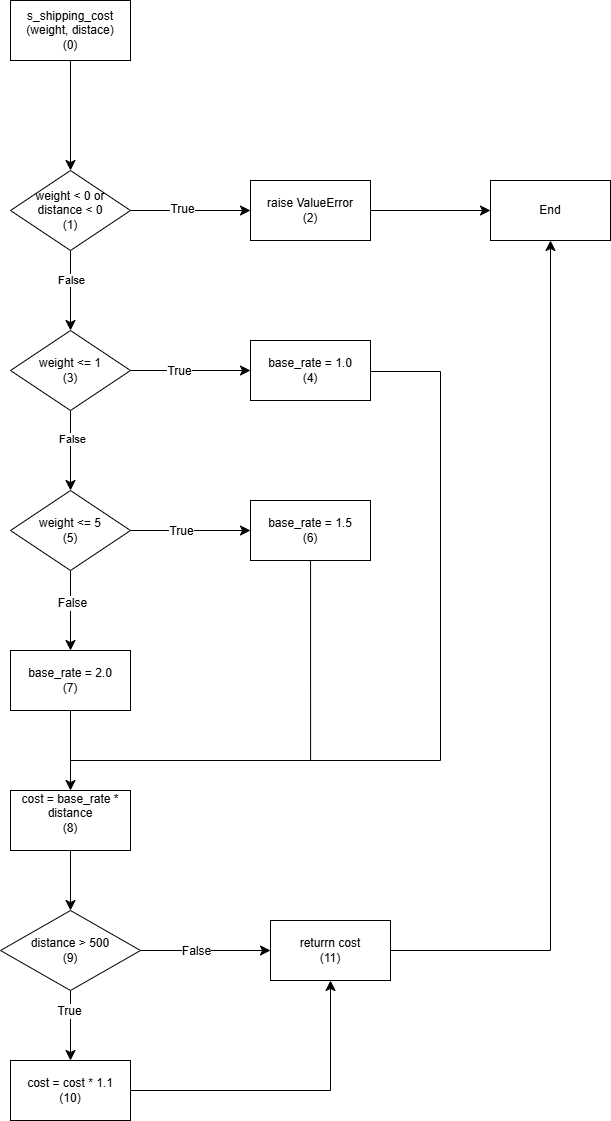

The diagram above was exported from draw.io. Its source (the exported page's mxGraphModel, read from the mxfile embedded in the PNG):
<mxGraphModel dx="1042" dy="1339" grid="1" gridSize="10" guides="1" tooltips="1" connect="1" arrows="1" fold="1" page="0" pageScale="1" pageWidth="827" pageHeight="1169" math="0" shadow="0">
  <root>
    <mxCell id="0" />
    <mxCell id="1" parent="0" />
    <mxCell id="K_gAr_KUq14MoiH8xpYL-3" value="" style="edgeStyle=none;curved=1;rounded=0;orthogonalLoop=1;jettySize=auto;html=1;fontSize=12;startSize=8;endSize=8;" parent="1" source="K_gAr_KUq14MoiH8xpYL-1" target="K_gAr_KUq14MoiH8xpYL-2" edge="1">
      <mxGeometry relative="1" as="geometry" />
    </mxCell>
    <mxCell id="K_gAr_KUq14MoiH8xpYL-1" value="s_shipping_cost (weight, distace)&lt;br&gt;(0)" style="rounded=0;whiteSpace=wrap;html=1;" parent="1" vertex="1">
      <mxGeometry x="350" y="-690" width="120" height="60" as="geometry" />
    </mxCell>
    <mxCell id="K_gAr_KUq14MoiH8xpYL-5" value="" style="edgeStyle=none;curved=1;rounded=0;orthogonalLoop=1;jettySize=auto;html=1;fontSize=12;startSize=8;endSize=8;" parent="1" source="K_gAr_KUq14MoiH8xpYL-2" target="K_gAr_KUq14MoiH8xpYL-4" edge="1">
      <mxGeometry relative="1" as="geometry" />
    </mxCell>
    <mxCell id="K_gAr_KUq14MoiH8xpYL-33" value="True" style="edgeLabel;html=1;align=center;verticalAlign=middle;resizable=0;points=[];fontSize=12;" parent="K_gAr_KUq14MoiH8xpYL-5" connectable="0" vertex="1">
      <mxGeometry x="-0.1447" y="2" relative="1" as="geometry">
        <mxPoint as="offset" />
      </mxGeometry>
    </mxCell>
    <mxCell id="K_gAr_KUq14MoiH8xpYL-7" value="" style="edgeStyle=none;curved=1;rounded=0;orthogonalLoop=1;jettySize=auto;html=1;fontSize=12;startSize=8;endSize=8;" parent="1" source="K_gAr_KUq14MoiH8xpYL-2" target="K_gAr_KUq14MoiH8xpYL-6" edge="1">
      <mxGeometry relative="1" as="geometry" />
    </mxCell>
    <mxCell id="cXs7-eRdRoWhE8pPzSZ5-2" value="False" style="edgeLabel;html=1;align=center;verticalAlign=middle;resizable=0;points=[];" vertex="1" connectable="0" parent="K_gAr_KUq14MoiH8xpYL-7">
      <mxGeometry x="-0.265" relative="1" as="geometry">
        <mxPoint as="offset" />
      </mxGeometry>
    </mxCell>
    <mxCell id="K_gAr_KUq14MoiH8xpYL-2" value="weight &amp;lt; 0 or&lt;br&gt;distance &amp;lt; 0&lt;br&gt;(1)" style="rhombus;whiteSpace=wrap;html=1;rounded=0;" parent="1" vertex="1">
      <mxGeometry x="350" y="-520" width="120" height="80" as="geometry" />
    </mxCell>
    <mxCell id="K_gAr_KUq14MoiH8xpYL-40" value="" style="edgeStyle=none;curved=1;rounded=0;orthogonalLoop=1;jettySize=auto;html=1;fontSize=12;startSize=8;endSize=8;" parent="1" source="K_gAr_KUq14MoiH8xpYL-4" target="K_gAr_KUq14MoiH8xpYL-39" edge="1">
      <mxGeometry relative="1" as="geometry" />
    </mxCell>
    <mxCell id="K_gAr_KUq14MoiH8xpYL-4" value="raise ValueError&lt;br&gt;(2)" style="whiteSpace=wrap;html=1;rounded=0;" parent="1" vertex="1">
      <mxGeometry x="590" y="-510" width="120" height="60" as="geometry" />
    </mxCell>
    <mxCell id="K_gAr_KUq14MoiH8xpYL-9" value="" style="edgeStyle=none;curved=1;rounded=0;orthogonalLoop=1;jettySize=auto;html=1;fontSize=12;startSize=8;endSize=8;" parent="1" source="K_gAr_KUq14MoiH8xpYL-6" target="K_gAr_KUq14MoiH8xpYL-8" edge="1">
      <mxGeometry relative="1" as="geometry" />
    </mxCell>
    <mxCell id="K_gAr_KUq14MoiH8xpYL-32" value="True" style="edgeLabel;html=1;align=center;verticalAlign=middle;resizable=0;points=[];fontSize=12;" parent="K_gAr_KUq14MoiH8xpYL-9" connectable="0" vertex="1">
      <mxGeometry x="-0.1974" relative="1" as="geometry">
        <mxPoint as="offset" />
      </mxGeometry>
    </mxCell>
    <mxCell id="K_gAr_KUq14MoiH8xpYL-11" value="" style="edgeStyle=none;curved=1;rounded=0;orthogonalLoop=1;jettySize=auto;html=1;fontSize=12;startSize=8;endSize=8;" parent="1" source="K_gAr_KUq14MoiH8xpYL-6" target="K_gAr_KUq14MoiH8xpYL-10" edge="1">
      <mxGeometry relative="1" as="geometry" />
    </mxCell>
    <mxCell id="cXs7-eRdRoWhE8pPzSZ5-1" value="False" style="edgeLabel;html=1;align=center;verticalAlign=middle;resizable=0;points=[];" vertex="1" connectable="0" parent="K_gAr_KUq14MoiH8xpYL-11">
      <mxGeometry x="-0.29" y="1" relative="1" as="geometry">
        <mxPoint as="offset" />
      </mxGeometry>
    </mxCell>
    <mxCell id="K_gAr_KUq14MoiH8xpYL-6" value="weight &amp;lt;= 1&lt;br&gt;(3)" style="rhombus;whiteSpace=wrap;html=1;rounded=0;" parent="1" vertex="1">
      <mxGeometry x="350" y="-360" width="120" height="80" as="geometry" />
    </mxCell>
    <mxCell id="K_gAr_KUq14MoiH8xpYL-27" style="edgeStyle=orthogonalEdgeStyle;rounded=0;orthogonalLoop=1;jettySize=auto;html=1;fontSize=12;startSize=8;endSize=8;elbow=vertical;endArrow=none;startFill=0;" parent="1" edge="1">
      <mxGeometry relative="1" as="geometry">
        <mxPoint x="410" y="60" as="targetPoint" />
        <mxPoint x="710" y="-320" as="sourcePoint" />
        <Array as="points">
          <mxPoint x="710" y="-319" />
          <mxPoint x="780" y="-319" />
          <mxPoint x="780" y="70" />
          <mxPoint x="410" y="70" />
          <mxPoint x="410" y="60" />
        </Array>
      </mxGeometry>
    </mxCell>
    <mxCell id="K_gAr_KUq14MoiH8xpYL-8" value="base_rate = 1.0&lt;br&gt;(4)" style="whiteSpace=wrap;html=1;rounded=0;" parent="1" vertex="1">
      <mxGeometry x="590" y="-350" width="120" height="60" as="geometry" />
    </mxCell>
    <mxCell id="K_gAr_KUq14MoiH8xpYL-13" value="" style="edgeStyle=none;curved=1;rounded=0;orthogonalLoop=1;jettySize=auto;html=1;fontSize=12;startSize=8;endSize=8;" parent="1" source="K_gAr_KUq14MoiH8xpYL-10" target="K_gAr_KUq14MoiH8xpYL-12" edge="1">
      <mxGeometry relative="1" as="geometry" />
    </mxCell>
    <mxCell id="K_gAr_KUq14MoiH8xpYL-31" value="True" style="edgeLabel;html=1;align=center;verticalAlign=middle;resizable=0;points=[];fontSize=12;" parent="K_gAr_KUq14MoiH8xpYL-13" connectable="0" vertex="1">
      <mxGeometry x="-0.1623" relative="1" as="geometry">
        <mxPoint as="offset" />
      </mxGeometry>
    </mxCell>
    <mxCell id="K_gAr_KUq14MoiH8xpYL-21" style="edgeStyle=none;curved=1;rounded=0;orthogonalLoop=1;jettySize=auto;html=1;fontSize=12;startSize=8;endSize=8;" parent="1" source="K_gAr_KUq14MoiH8xpYL-10" target="K_gAr_KUq14MoiH8xpYL-16" edge="1">
      <mxGeometry relative="1" as="geometry" />
    </mxCell>
    <mxCell id="K_gAr_KUq14MoiH8xpYL-34" value="False" style="edgeLabel;html=1;align=center;verticalAlign=middle;resizable=0;points=[];fontSize=12;" parent="K_gAr_KUq14MoiH8xpYL-21" connectable="0" vertex="1">
      <mxGeometry x="-0.2" y="1" relative="1" as="geometry">
        <mxPoint as="offset" />
      </mxGeometry>
    </mxCell>
    <mxCell id="K_gAr_KUq14MoiH8xpYL-10" value="weight &amp;lt;= 5&lt;br&gt;(5)" style="rhombus;whiteSpace=wrap;html=1;rounded=0;" parent="1" vertex="1">
      <mxGeometry x="350" y="-200" width="120" height="80" as="geometry" />
    </mxCell>
    <mxCell id="K_gAr_KUq14MoiH8xpYL-12" value="base_rate = 1.5&lt;br&gt;(6)" style="whiteSpace=wrap;html=1;rounded=0;" parent="1" vertex="1">
      <mxGeometry x="590" y="-190" width="120" height="60" as="geometry" />
    </mxCell>
    <mxCell id="K_gAr_KUq14MoiH8xpYL-23" style="edgeStyle=none;curved=1;rounded=0;orthogonalLoop=1;jettySize=auto;html=1;fontSize=12;startSize=8;endSize=8;" parent="1" source="K_gAr_KUq14MoiH8xpYL-16" target="K_gAr_KUq14MoiH8xpYL-22" edge="1">
      <mxGeometry relative="1" as="geometry" />
    </mxCell>
    <mxCell id="K_gAr_KUq14MoiH8xpYL-16" value="base_rate = 2.0&lt;br&gt;(7)" style="whiteSpace=wrap;html=1;rounded=0;" parent="1" vertex="1">
      <mxGeometry x="350" y="-40" width="120" height="60" as="geometry" />
    </mxCell>
    <mxCell id="K_gAr_KUq14MoiH8xpYL-36" value="" style="edgeStyle=none;curved=1;rounded=0;orthogonalLoop=1;jettySize=auto;html=1;fontSize=12;startSize=8;endSize=8;" parent="1" source="K_gAr_KUq14MoiH8xpYL-22" target="K_gAr_KUq14MoiH8xpYL-35" edge="1">
      <mxGeometry relative="1" as="geometry" />
    </mxCell>
    <mxCell id="K_gAr_KUq14MoiH8xpYL-22" value="cost = base_rate * distance&lt;br&gt;(8)&lt;br&gt;&lt;div&gt;&lt;br&gt;&lt;/div&gt;" style="rounded=0;whiteSpace=wrap;html=1;" parent="1" vertex="1">
      <mxGeometry x="350" y="100" width="120" height="60" as="geometry" />
    </mxCell>
    <mxCell id="K_gAr_KUq14MoiH8xpYL-26" style="edgeStyle=orthogonalEdgeStyle;rounded=0;orthogonalLoop=1;jettySize=auto;html=1;fontSize=12;startSize=8;endSize=8;endArrow=none;startFill=0;" parent="1" edge="1">
      <mxGeometry relative="1" as="geometry">
        <mxPoint x="650.0526315789475" y="-130" as="sourcePoint" />
        <mxPoint x="410" y="70" as="targetPoint" />
        <Array as="points">
          <mxPoint x="650" y="70" />
        </Array>
      </mxGeometry>
    </mxCell>
    <mxCell id="K_gAr_KUq14MoiH8xpYL-38" value="" style="edgeStyle=none;curved=1;rounded=0;orthogonalLoop=1;jettySize=auto;html=1;fontSize=12;startSize=8;endSize=8;" parent="1" source="K_gAr_KUq14MoiH8xpYL-35" target="K_gAr_KUq14MoiH8xpYL-37" edge="1">
      <mxGeometry relative="1" as="geometry" />
    </mxCell>
    <mxCell id="K_gAr_KUq14MoiH8xpYL-49" value="True" style="edgeLabel;html=1;align=center;verticalAlign=middle;resizable=0;points=[];fontSize=12;" parent="K_gAr_KUq14MoiH8xpYL-38" connectable="0" vertex="1">
      <mxGeometry x="-0.419" y="-2" relative="1" as="geometry">
        <mxPoint as="offset" />
      </mxGeometry>
    </mxCell>
    <mxCell id="K_gAr_KUq14MoiH8xpYL-46" style="edgeStyle=none;curved=1;rounded=0;orthogonalLoop=1;jettySize=auto;html=1;fontSize=12;startSize=8;endSize=8;" parent="1" source="K_gAr_KUq14MoiH8xpYL-35" target="K_gAr_KUq14MoiH8xpYL-43" edge="1">
      <mxGeometry relative="1" as="geometry" />
    </mxCell>
    <mxCell id="K_gAr_KUq14MoiH8xpYL-48" value="False" style="edgeLabel;html=1;align=center;verticalAlign=middle;resizable=0;points=[];fontSize=12;" parent="K_gAr_KUq14MoiH8xpYL-46" connectable="0" vertex="1">
      <mxGeometry x="-0.1538" relative="1" as="geometry">
        <mxPoint as="offset" />
      </mxGeometry>
    </mxCell>
    <mxCell id="K_gAr_KUq14MoiH8xpYL-35" value="distance &amp;gt; 500&lt;br&gt;(9)" style="rhombus;whiteSpace=wrap;html=1;rounded=0;" parent="1" vertex="1">
      <mxGeometry x="340" y="220" width="140" height="80" as="geometry" />
    </mxCell>
    <mxCell id="K_gAr_KUq14MoiH8xpYL-41" style="edgeStyle=orthogonalEdgeStyle;rounded=0;orthogonalLoop=1;jettySize=auto;html=1;fontSize=12;startSize=8;endSize=8;exitX=1;exitY=0.5;exitDx=0;exitDy=0;" parent="1" source="K_gAr_KUq14MoiH8xpYL-43" target="K_gAr_KUq14MoiH8xpYL-39" edge="1">
      <mxGeometry relative="1" as="geometry">
        <mxPoint x="890" y="310" as="targetPoint" />
        <mxPoint x="820" y="430" as="sourcePoint" />
      </mxGeometry>
    </mxCell>
    <mxCell id="K_gAr_KUq14MoiH8xpYL-47" style="edgeStyle=orthogonalEdgeStyle;rounded=0;orthogonalLoop=1;jettySize=auto;html=1;fontSize=12;startSize=8;endSize=8;" parent="1" source="K_gAr_KUq14MoiH8xpYL-37" target="K_gAr_KUq14MoiH8xpYL-43" edge="1">
      <mxGeometry relative="1" as="geometry">
        <mxPoint x="660" y="400" as="targetPoint" />
      </mxGeometry>
    </mxCell>
    <mxCell id="K_gAr_KUq14MoiH8xpYL-37" value="cost = cost * 1.1&lt;br&gt;(10)" style="whiteSpace=wrap;html=1;rounded=0;" parent="1" vertex="1">
      <mxGeometry x="350" y="370" width="120" height="60" as="geometry" />
    </mxCell>
    <mxCell id="K_gAr_KUq14MoiH8xpYL-39" value="End" style="whiteSpace=wrap;html=1;rounded=0;" parent="1" vertex="1">
      <mxGeometry x="830" y="-510" width="120" height="60" as="geometry" />
    </mxCell>
    <mxCell id="K_gAr_KUq14MoiH8xpYL-43" value="returrn cost&lt;br&gt;(11)" style="rounded=0;whiteSpace=wrap;html=1;" parent="1" vertex="1">
      <mxGeometry x="610" y="230" width="120" height="60" as="geometry" />
    </mxCell>
  </root>
</mxGraphModel>